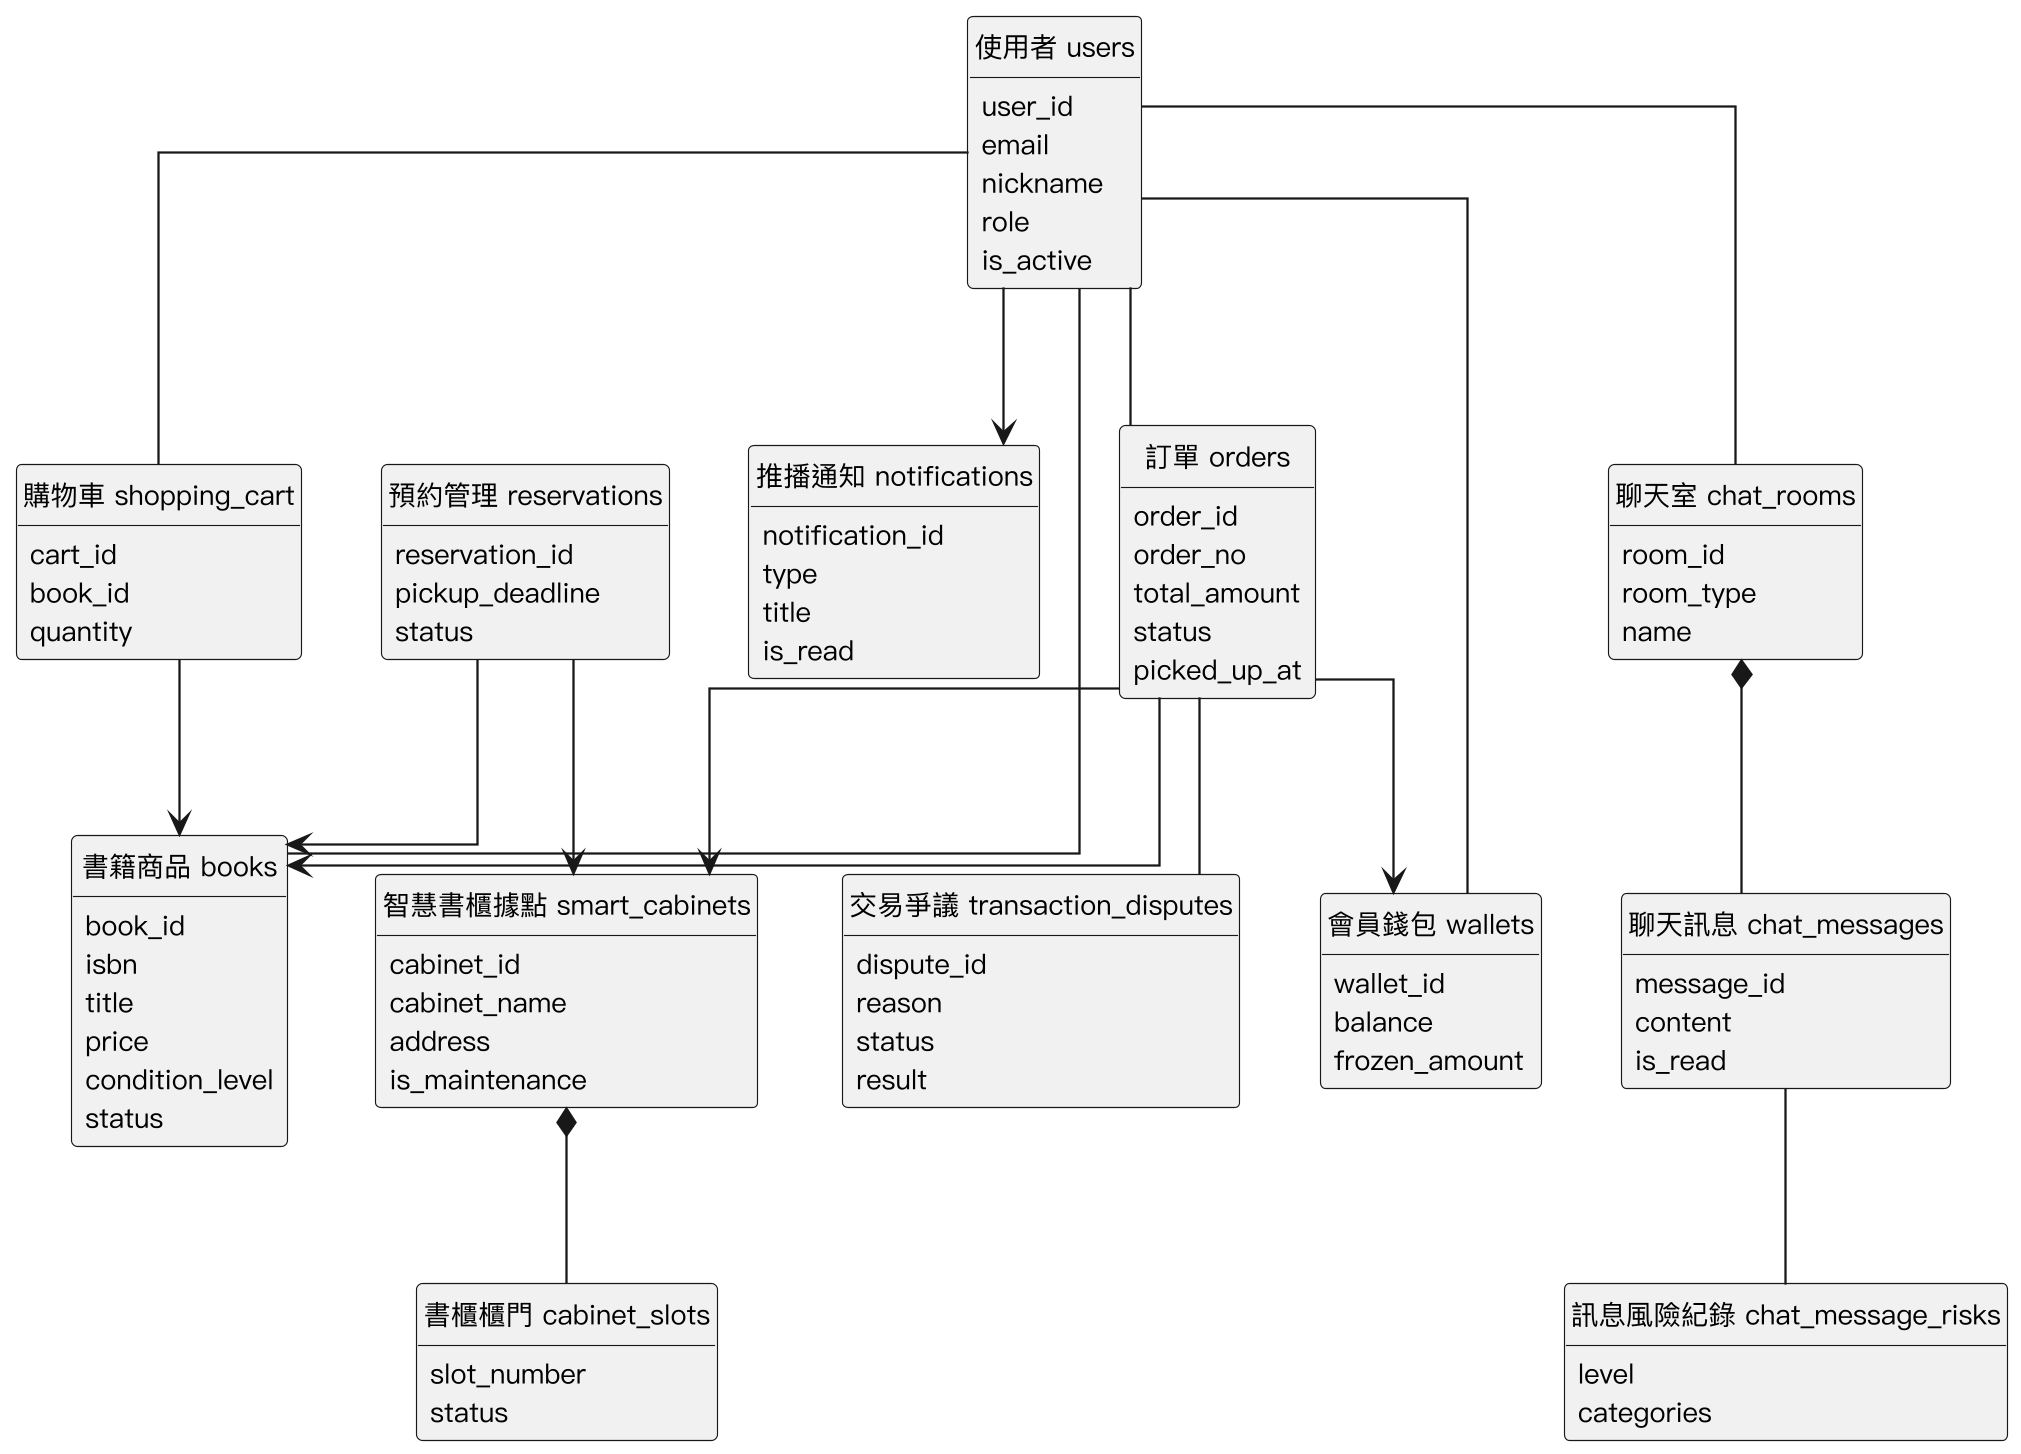

The diagram above was rendered by PlantUML. Its source (embedded in the PNG):
@startuml
skinparam monochrome true
skinparam shadowing false
skinparam dpi 220
skinparam defaultFontName "PingFang TC"
skinparam defaultFontSize 12
skinparam classAttributeIconSize 0
skinparam linetype ortho
hide circle
hide empty methods

class "使用者 users" as users {
  user_id
  email
  nickname
  role
  is_active
}
class "會員錢包 wallets" as wallets {
  wallet_id
  balance
  frozen_amount
}
class "書籍商品 books" as books {
  book_id
  isbn
  title
  price
  condition_level
  status
}
class "購物車 shopping_cart" as cart {
  cart_id
  book_id
  quantity
}
class "訂單 orders" as orders {
  order_id
  order_no
  total_amount
  status
  picked_up_at
}
class "交易爭議 transaction_disputes" as disputes {
  dispute_id
  reason
  status
  result
}
class "預約管理 reservations" as reservations {
  reservation_id
  pickup_deadline
  status
}
class "智慧書櫃據點 smart_cabinets" as cabinets {
  cabinet_id
  cabinet_name
  address
  is_maintenance
}
class "書櫃櫃門 cabinet_slots" as slots {
  slot_number
  status
}
class "聊天室 chat_rooms" as rooms {
  room_id
  room_type
  name
}
class "聊天訊息 chat_messages" as messages {
  message_id
  content
  is_read
}
class "訊息風險紀錄 chat_message_risks" as risks {
  level
  categories
}
class "推播通知 notifications" as notifications {
  notification_id
  type
  title
  is_read
}

users -- wallets
users -- cart
cart --> books
users -- books
users -- orders
orders --> books
orders --> wallets
orders -- disputes
reservations --> books
reservations --> cabinets
cabinets *-- slots
orders --> cabinets
users -- rooms
rooms *-- messages
messages -- risks
users --> notifications
@enduml